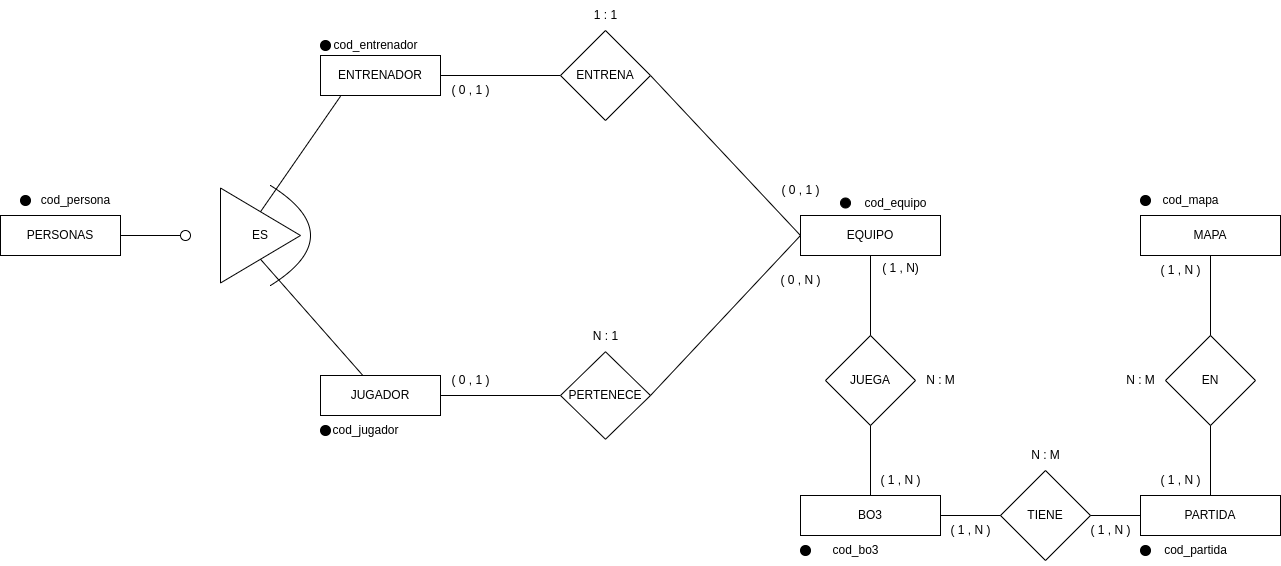

The diagram above was exported from draw.io. Its source (the exported page's mxGraphModel, read from the mxfile embedded in the PNG):
<mxGraphModel dx="2537" dy="891" grid="1" gridSize="10" guides="1" tooltips="1" connect="1" arrows="1" fold="1" page="1" pageScale="1" pageWidth="850" pageHeight="1100" math="0" shadow="0" extFonts="Permanent Marker^https://fonts.googleapis.com/css?family=Permanent+Marker">
  <root>
    <mxCell id="0" />
    <mxCell id="1" parent="0" />
    <mxCell id="B1ixqwJVwgYso4HEvKte-1" value="PERSONAS" style="rounded=0;whiteSpace=wrap;html=1;" vertex="1" parent="1">
      <mxGeometry x="-680" y="480" width="120" height="40" as="geometry" />
    </mxCell>
    <mxCell id="B1ixqwJVwgYso4HEvKte-2" value="JUGADOR" style="rounded=0;whiteSpace=wrap;html=1;" vertex="1" parent="1">
      <mxGeometry x="-360" y="640" width="120" height="40" as="geometry" />
    </mxCell>
    <mxCell id="B1ixqwJVwgYso4HEvKte-3" value="ENTRENADOR" style="rounded=0;whiteSpace=wrap;html=1;" vertex="1" parent="1">
      <mxGeometry x="-360" y="320" width="120" height="40" as="geometry" />
    </mxCell>
    <mxCell id="B1ixqwJVwgYso4HEvKte-4" value="PARTIDA" style="rounded=0;whiteSpace=wrap;html=1;" vertex="1" parent="1">
      <mxGeometry x="460" y="760" width="140" height="40" as="geometry" />
    </mxCell>
    <mxCell id="B1ixqwJVwgYso4HEvKte-7" value="MAPA" style="rounded=0;whiteSpace=wrap;html=1;" vertex="1" parent="1">
      <mxGeometry x="460" y="480" width="140" height="40" as="geometry" />
    </mxCell>
    <mxCell id="B1ixqwJVwgYso4HEvKte-8" value="" style="ellipse;whiteSpace=wrap;html=1;aspect=fixed;fillColor=#000000;" vertex="1" parent="1">
      <mxGeometry x="-660" y="460" width="10" height="10" as="geometry" />
    </mxCell>
    <mxCell id="B1ixqwJVwgYso4HEvKte-11" value="cod_persona" style="text;html=1;align=center;verticalAlign=middle;resizable=0;points=[];autosize=1;strokeColor=none;fillColor=none;" vertex="1" parent="1">
      <mxGeometry x="-650" y="450" width="90" height="30" as="geometry" />
    </mxCell>
    <mxCell id="B1ixqwJVwgYso4HEvKte-14" value="ES" style="triangle;whiteSpace=wrap;html=1;" vertex="1" parent="1">
      <mxGeometry x="-460" y="452.5" width="80" height="95" as="geometry" />
    </mxCell>
    <mxCell id="B1ixqwJVwgYso4HEvKte-16" value="" style="endArrow=none;html=1;rounded=0;entryX=0.5;entryY=1;entryDx=0;entryDy=0;" edge="1" parent="1" source="B1ixqwJVwgYso4HEvKte-2" target="B1ixqwJVwgYso4HEvKte-14">
      <mxGeometry width="50" height="50" relative="1" as="geometry">
        <mxPoint x="-490" y="540" as="sourcePoint" />
        <mxPoint x="-440" y="490" as="targetPoint" />
      </mxGeometry>
    </mxCell>
    <mxCell id="B1ixqwJVwgYso4HEvKte-17" value="" style="endArrow=none;html=1;rounded=0;entryX=0.167;entryY=1.018;entryDx=0;entryDy=0;entryPerimeter=0;exitX=0.5;exitY=0;exitDx=0;exitDy=0;" edge="1" parent="1" source="B1ixqwJVwgYso4HEvKte-14" target="B1ixqwJVwgYso4HEvKte-3">
      <mxGeometry width="50" height="50" relative="1" as="geometry">
        <mxPoint x="-328" y="570" as="sourcePoint" />
        <mxPoint x="-385" y="520" as="targetPoint" />
      </mxGeometry>
    </mxCell>
    <mxCell id="B1ixqwJVwgYso4HEvKte-18" value="" style="endArrow=none;html=1;rounded=0;entryX=1;entryY=0.5;entryDx=0;entryDy=0;" edge="1" parent="1" target="B1ixqwJVwgYso4HEvKte-1">
      <mxGeometry width="50" height="50" relative="1" as="geometry">
        <mxPoint x="-500" y="500" as="sourcePoint" />
        <mxPoint x="-405" y="530" as="targetPoint" />
      </mxGeometry>
    </mxCell>
    <mxCell id="B1ixqwJVwgYso4HEvKte-19" value="" style="ellipse;whiteSpace=wrap;html=1;aspect=fixed;" vertex="1" parent="1">
      <mxGeometry x="-500" y="495" width="10" height="10" as="geometry" />
    </mxCell>
    <mxCell id="B1ixqwJVwgYso4HEvKte-20" value="" style="endArrow=none;html=1;curved=1;" edge="1" parent="1">
      <mxGeometry width="50" height="50" relative="1" as="geometry">
        <mxPoint x="-410" y="550" as="sourcePoint" />
        <mxPoint x="-410" y="450" as="targetPoint" />
        <Array as="points">
          <mxPoint x="-330" y="500" />
        </Array>
      </mxGeometry>
    </mxCell>
    <mxCell id="B1ixqwJVwgYso4HEvKte-21" value="EQUIPO" style="rounded=0;whiteSpace=wrap;html=1;" vertex="1" parent="1">
      <mxGeometry x="120" y="480" width="140" height="40" as="geometry" />
    </mxCell>
    <mxCell id="B1ixqwJVwgYso4HEvKte-24" value="" style="endArrow=none;html=1;rounded=0;exitX=0;exitY=0.5;exitDx=0;exitDy=0;entryX=1;entryY=0.5;entryDx=0;entryDy=0;" edge="1" parent="1" source="B1ixqwJVwgYso4HEvKte-28" target="B1ixqwJVwgYso4HEvKte-3">
      <mxGeometry width="50" height="50" relative="1" as="geometry">
        <mxPoint x="30" y="477.5" as="sourcePoint" />
        <mxPoint x="-103.8171428571429" y="450" as="targetPoint" />
      </mxGeometry>
    </mxCell>
    <mxCell id="B1ixqwJVwgYso4HEvKte-25" value="" style="endArrow=none;html=1;rounded=0;exitX=0;exitY=0.5;exitDx=0;exitDy=0;entryX=1;entryY=0.5;entryDx=0;entryDy=0;" edge="1" parent="1" source="B1ixqwJVwgYso4HEvKte-29" target="B1ixqwJVwgYso4HEvKte-2">
      <mxGeometry width="50" height="50" relative="1" as="geometry">
        <mxPoint x="30" y="522.5" as="sourcePoint" />
        <mxPoint x="-109.99999999999997" y="569" as="targetPoint" />
      </mxGeometry>
    </mxCell>
    <mxCell id="B1ixqwJVwgYso4HEvKte-26" value="" style="endArrow=none;html=1;rounded=0;exitX=0;exitY=0.5;exitDx=0;exitDy=0;entryX=1;entryY=0.5;entryDx=0;entryDy=0;" edge="1" parent="1" source="B1ixqwJVwgYso4HEvKte-21" target="B1ixqwJVwgYso4HEvKte-28">
      <mxGeometry width="50" height="50" relative="1" as="geometry">
        <mxPoint x="-25.960000000000008" y="530" as="sourcePoint" />
        <mxPoint x="100" y="440" as="targetPoint" />
      </mxGeometry>
    </mxCell>
    <mxCell id="B1ixqwJVwgYso4HEvKte-28" value="ENTRENA" style="rhombus;whiteSpace=wrap;html=1;" vertex="1" parent="1">
      <mxGeometry x="-120" y="295" width="90" height="90" as="geometry" />
    </mxCell>
    <mxCell id="B1ixqwJVwgYso4HEvKte-29" value="PERTENECE" style="rhombus;whiteSpace=wrap;html=1;" vertex="1" parent="1">
      <mxGeometry x="-120" y="616.25" width="90" height="87.5" as="geometry" />
    </mxCell>
    <mxCell id="B1ixqwJVwgYso4HEvKte-30" value="" style="endArrow=none;html=1;rounded=0;exitX=1;exitY=0.5;exitDx=0;exitDy=0;entryX=0;entryY=0.5;entryDx=0;entryDy=0;" edge="1" parent="1" source="B1ixqwJVwgYso4HEvKte-29" target="B1ixqwJVwgYso4HEvKte-21">
      <mxGeometry width="50" height="50" relative="1" as="geometry">
        <mxPoint x="270" y="510" as="sourcePoint" />
        <mxPoint x="90" y="310" as="targetPoint" />
      </mxGeometry>
    </mxCell>
    <mxCell id="B1ixqwJVwgYso4HEvKte-31" value="N : 1" style="text;html=1;align=center;verticalAlign=middle;resizable=0;points=[];autosize=1;strokeColor=none;fillColor=none;" vertex="1" parent="1">
      <mxGeometry x="-100" y="586.25" width="50" height="30" as="geometry" />
    </mxCell>
    <mxCell id="B1ixqwJVwgYso4HEvKte-32" value="1 : 1" style="text;html=1;align=center;verticalAlign=middle;resizable=0;points=[];autosize=1;strokeColor=none;fillColor=none;" vertex="1" parent="1">
      <mxGeometry x="-100" y="265" width="50" height="30" as="geometry" />
    </mxCell>
    <mxCell id="B1ixqwJVwgYso4HEvKte-33" value="( 0 , N )" style="text;html=1;align=center;verticalAlign=middle;resizable=0;points=[];autosize=1;strokeColor=none;fillColor=none;" vertex="1" parent="1">
      <mxGeometry x="90" y="530" width="60" height="30" as="geometry" />
    </mxCell>
    <mxCell id="B1ixqwJVwgYso4HEvKte-34" value="( 0 , 1 )" style="text;html=1;align=center;verticalAlign=middle;resizable=0;points=[];autosize=1;strokeColor=none;fillColor=none;" vertex="1" parent="1">
      <mxGeometry x="-240" y="630" width="60" height="30" as="geometry" />
    </mxCell>
    <mxCell id="B1ixqwJVwgYso4HEvKte-37" value="( 0 , 1 )" style="text;html=1;align=center;verticalAlign=middle;resizable=0;points=[];autosize=1;strokeColor=none;fillColor=none;" vertex="1" parent="1">
      <mxGeometry x="-240" y="340" width="60" height="30" as="geometry" />
    </mxCell>
    <mxCell id="B1ixqwJVwgYso4HEvKte-38" value="( 0 , 1 )" style="text;html=1;align=center;verticalAlign=middle;resizable=0;points=[];autosize=1;strokeColor=none;fillColor=none;" vertex="1" parent="1">
      <mxGeometry x="90" y="440" width="60" height="30" as="geometry" />
    </mxCell>
    <mxCell id="B1ixqwJVwgYso4HEvKte-40" value="JUEGA" style="rhombus;whiteSpace=wrap;html=1;" vertex="1" parent="1">
      <mxGeometry x="145" y="600" width="90" height="90" as="geometry" />
    </mxCell>
    <mxCell id="B1ixqwJVwgYso4HEvKte-41" value="" style="endArrow=none;html=1;rounded=0;exitX=0.5;exitY=1;exitDx=0;exitDy=0;entryX=0.5;entryY=0;entryDx=0;entryDy=0;" edge="1" parent="1" source="B1ixqwJVwgYso4HEvKte-21" target="B1ixqwJVwgYso4HEvKte-40">
      <mxGeometry width="50" height="50" relative="1" as="geometry">
        <mxPoint x="130" y="507" as="sourcePoint" />
        <mxPoint x="-20" y="350" as="targetPoint" />
      </mxGeometry>
    </mxCell>
    <mxCell id="B1ixqwJVwgYso4HEvKte-43" value="" style="endArrow=none;html=1;rounded=0;entryX=0.5;entryY=1;entryDx=0;entryDy=0;exitX=0.5;exitY=0;exitDx=0;exitDy=0;" edge="1" parent="1" source="B1ixqwJVwgYso4HEvKte-5" target="B1ixqwJVwgYso4HEvKte-40">
      <mxGeometry width="50" height="50" relative="1" as="geometry">
        <mxPoint x="190" y="760" as="sourcePoint" />
        <mxPoint x="200" y="590" as="targetPoint" />
      </mxGeometry>
    </mxCell>
    <mxCell id="B1ixqwJVwgYso4HEvKte-44" value="N : M" style="text;html=1;align=center;verticalAlign=middle;resizable=0;points=[];autosize=1;strokeColor=none;fillColor=none;" vertex="1" parent="1">
      <mxGeometry x="235" y="630" width="50" height="30" as="geometry" />
    </mxCell>
    <mxCell id="B1ixqwJVwgYso4HEvKte-46" value="( 1 , N)" style="text;html=1;align=center;verticalAlign=middle;resizable=0;points=[];autosize=1;strokeColor=none;fillColor=none;" vertex="1" parent="1">
      <mxGeometry x="190" y="517.5" width="60" height="30" as="geometry" />
    </mxCell>
    <mxCell id="B1ixqwJVwgYso4HEvKte-5" value="BO3" style="rounded=0;whiteSpace=wrap;html=1;" vertex="1" parent="1">
      <mxGeometry x="120" y="760" width="140" height="40" as="geometry" />
    </mxCell>
    <mxCell id="B1ixqwJVwgYso4HEvKte-49" value="TIENE" style="rhombus;whiteSpace=wrap;html=1;" vertex="1" parent="1">
      <mxGeometry x="320" y="735" width="90" height="90" as="geometry" />
    </mxCell>
    <mxCell id="B1ixqwJVwgYso4HEvKte-50" value="EN" style="rhombus;whiteSpace=wrap;html=1;" vertex="1" parent="1">
      <mxGeometry x="485" y="600" width="90" height="90" as="geometry" />
    </mxCell>
    <mxCell id="B1ixqwJVwgYso4HEvKte-51" value="" style="endArrow=none;html=1;rounded=0;exitX=1;exitY=0.5;exitDx=0;exitDy=0;" edge="1" parent="1" source="B1ixqwJVwgYso4HEvKte-5" target="B1ixqwJVwgYso4HEvKte-49">
      <mxGeometry width="50" height="50" relative="1" as="geometry">
        <mxPoint x="200" y="770" as="sourcePoint" />
        <mxPoint x="200" y="700" as="targetPoint" />
      </mxGeometry>
    </mxCell>
    <mxCell id="B1ixqwJVwgYso4HEvKte-52" value="" style="endArrow=none;html=1;rounded=0;entryX=0;entryY=0.5;entryDx=0;entryDy=0;exitX=1;exitY=0.5;exitDx=0;exitDy=0;" edge="1" parent="1" source="B1ixqwJVwgYso4HEvKte-49" target="B1ixqwJVwgYso4HEvKte-4">
      <mxGeometry width="50" height="50" relative="1" as="geometry">
        <mxPoint x="390" y="780" as="sourcePoint" />
        <mxPoint x="210" y="710" as="targetPoint" />
      </mxGeometry>
    </mxCell>
    <mxCell id="B1ixqwJVwgYso4HEvKte-53" value="" style="endArrow=none;html=1;rounded=0;exitX=0.5;exitY=1;exitDx=0;exitDy=0;entryX=0.5;entryY=0;entryDx=0;entryDy=0;" edge="1" parent="1" source="B1ixqwJVwgYso4HEvKte-50" target="B1ixqwJVwgYso4HEvKte-4">
      <mxGeometry width="50" height="50" relative="1" as="geometry">
        <mxPoint x="400" y="790" as="sourcePoint" />
        <mxPoint x="470" y="790" as="targetPoint" />
      </mxGeometry>
    </mxCell>
    <mxCell id="B1ixqwJVwgYso4HEvKte-54" value="" style="endArrow=none;html=1;rounded=0;exitX=0.5;exitY=1;exitDx=0;exitDy=0;entryX=0.5;entryY=0;entryDx=0;entryDy=0;" edge="1" parent="1" source="B1ixqwJVwgYso4HEvKte-7" target="B1ixqwJVwgYso4HEvKte-50">
      <mxGeometry width="50" height="50" relative="1" as="geometry">
        <mxPoint x="520" y="700" as="sourcePoint" />
        <mxPoint x="540" y="590" as="targetPoint" />
      </mxGeometry>
    </mxCell>
    <mxCell id="B1ixqwJVwgYso4HEvKte-55" value="( 1 , N )" style="text;html=1;align=center;verticalAlign=middle;resizable=0;points=[];autosize=1;strokeColor=none;fillColor=none;" vertex="1" parent="1">
      <mxGeometry x="190" y="730" width="60" height="30" as="geometry" />
    </mxCell>
    <mxCell id="B1ixqwJVwgYso4HEvKte-56" value="( 1 , N )" style="text;html=1;align=center;verticalAlign=middle;resizable=0;points=[];autosize=1;strokeColor=none;fillColor=none;" vertex="1" parent="1">
      <mxGeometry x="260" y="780" width="60" height="30" as="geometry" />
    </mxCell>
    <mxCell id="B1ixqwJVwgYso4HEvKte-57" value="( 1 , N )" style="text;html=1;align=center;verticalAlign=middle;resizable=0;points=[];autosize=1;strokeColor=none;fillColor=none;" vertex="1" parent="1">
      <mxGeometry x="400" y="780" width="60" height="30" as="geometry" />
    </mxCell>
    <mxCell id="B1ixqwJVwgYso4HEvKte-58" value="N : M" style="text;html=1;align=center;verticalAlign=middle;resizable=0;points=[];autosize=1;strokeColor=none;fillColor=none;" vertex="1" parent="1">
      <mxGeometry x="340" y="705" width="50" height="30" as="geometry" />
    </mxCell>
    <mxCell id="B1ixqwJVwgYso4HEvKte-59" value="N : M" style="text;html=1;align=center;verticalAlign=middle;resizable=0;points=[];autosize=1;strokeColor=none;fillColor=none;" vertex="1" parent="1">
      <mxGeometry x="435" y="630" width="50" height="30" as="geometry" />
    </mxCell>
    <mxCell id="B1ixqwJVwgYso4HEvKte-61" value="( 1 , N )" style="text;html=1;align=center;verticalAlign=middle;resizable=0;points=[];autosize=1;strokeColor=none;fillColor=none;" vertex="1" parent="1">
      <mxGeometry x="470" y="730" width="60" height="30" as="geometry" />
    </mxCell>
    <mxCell id="B1ixqwJVwgYso4HEvKte-62" value="( 1 , N )" style="text;html=1;align=center;verticalAlign=middle;resizable=0;points=[];autosize=1;strokeColor=none;fillColor=none;" vertex="1" parent="1">
      <mxGeometry x="470" y="520" width="60" height="30" as="geometry" />
    </mxCell>
    <mxCell id="B1ixqwJVwgYso4HEvKte-65" value="" style="ellipse;whiteSpace=wrap;html=1;aspect=fixed;fillColor=#000000;" vertex="1" parent="1">
      <mxGeometry x="-360" y="690" width="10" height="10" as="geometry" />
    </mxCell>
    <mxCell id="B1ixqwJVwgYso4HEvKte-66" value="cod_jugador" style="text;html=1;align=center;verticalAlign=middle;resizable=0;points=[];autosize=1;strokeColor=none;fillColor=none;" vertex="1" parent="1">
      <mxGeometry x="-360" y="680" width="90" height="30" as="geometry" />
    </mxCell>
    <mxCell id="B1ixqwJVwgYso4HEvKte-67" value="" style="ellipse;whiteSpace=wrap;html=1;aspect=fixed;fillColor=#000000;" vertex="1" parent="1">
      <mxGeometry x="-360" y="305" width="10" height="10" as="geometry" />
    </mxCell>
    <mxCell id="B1ixqwJVwgYso4HEvKte-68" value="cod_entrenador" style="text;html=1;align=center;verticalAlign=middle;resizable=0;points=[];autosize=1;strokeColor=none;fillColor=none;" vertex="1" parent="1">
      <mxGeometry x="-360" y="295" width="110" height="30" as="geometry" />
    </mxCell>
    <mxCell id="B1ixqwJVwgYso4HEvKte-69" value="" style="ellipse;whiteSpace=wrap;html=1;aspect=fixed;fillColor=#000000;" vertex="1" parent="1">
      <mxGeometry x="160" y="462.5" width="10" height="10" as="geometry" />
    </mxCell>
    <mxCell id="B1ixqwJVwgYso4HEvKte-70" value="cod_equipo" style="text;html=1;align=center;verticalAlign=middle;resizable=0;points=[];autosize=1;strokeColor=none;fillColor=none;" vertex="1" parent="1">
      <mxGeometry x="170" y="452.5" width="90" height="30" as="geometry" />
    </mxCell>
    <mxCell id="B1ixqwJVwgYso4HEvKte-71" value="" style="ellipse;whiteSpace=wrap;html=1;aspect=fixed;fillColor=#000000;" vertex="1" parent="1">
      <mxGeometry x="120" y="810" width="10" height="10" as="geometry" />
    </mxCell>
    <mxCell id="B1ixqwJVwgYso4HEvKte-72" value="cod_bo3" style="text;html=1;align=center;verticalAlign=middle;resizable=0;points=[];autosize=1;strokeColor=none;fillColor=none;" vertex="1" parent="1">
      <mxGeometry x="140" y="800" width="70" height="30" as="geometry" />
    </mxCell>
    <mxCell id="B1ixqwJVwgYso4HEvKte-74" value="" style="ellipse;whiteSpace=wrap;html=1;aspect=fixed;fillColor=#000000;" vertex="1" parent="1">
      <mxGeometry x="460" y="810" width="10" height="10" as="geometry" />
    </mxCell>
    <mxCell id="B1ixqwJVwgYso4HEvKte-75" value="cod_partida" style="text;html=1;align=center;verticalAlign=middle;resizable=0;points=[];autosize=1;strokeColor=none;fillColor=none;" vertex="1" parent="1">
      <mxGeometry x="470" y="800" width="90" height="30" as="geometry" />
    </mxCell>
    <mxCell id="B1ixqwJVwgYso4HEvKte-76" value="" style="ellipse;whiteSpace=wrap;html=1;aspect=fixed;fillColor=#000000;" vertex="1" parent="1">
      <mxGeometry x="460" y="460" width="10" height="10" as="geometry" />
    </mxCell>
    <mxCell id="B1ixqwJVwgYso4HEvKte-77" value="cod_mapa" style="text;html=1;align=center;verticalAlign=middle;resizable=0;points=[];autosize=1;strokeColor=none;fillColor=none;" vertex="1" parent="1">
      <mxGeometry x="470" y="450" width="80" height="30" as="geometry" />
    </mxCell>
  </root>
</mxGraphModel>